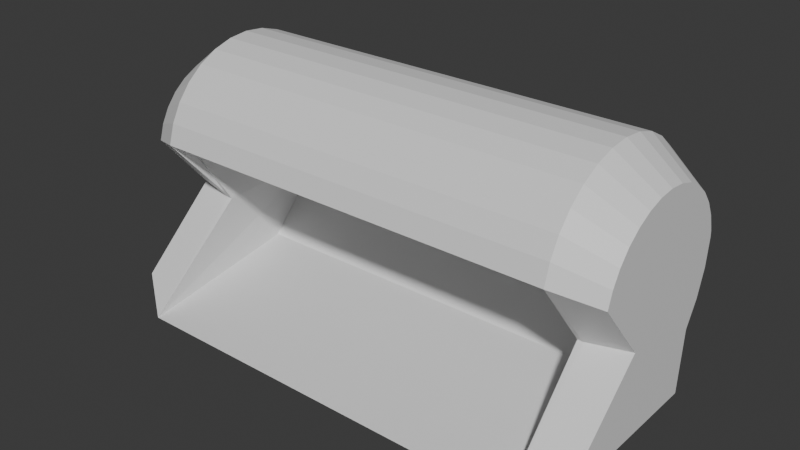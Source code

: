 # Source: weaponRespawner.blend  (saved by Blender 4.0.36; exported with 4.5.12 LTS)
import bpy
from mathutils import Matrix  # noqa: F401  (used for matrix-valued properties, if any)

bpy.ops.wm.read_factory_settings(use_empty=True)
scene = bpy.context.scene
scene.name = 'Scene'

# ---- collections
col_collection = bpy.data.collections.new('Collection'); scene.collection.children.link(col_collection)

# ---- materials (node trees are filled in below, after node groups)
mat_material = bpy.data.materials.new('Material')
mat_material.alpha_threshold = 0.0
mat_material.use_transparent_shadow = False
mat_material.roughness = 0.5
mat_material.line_color = (0.0, 0.0, 0.0, 1.0)

# ---- material node trees
mat_material.use_nodes = True; mat_material.node_tree.nodes.clear()
_N = mat_material.node_tree.nodes; _L = mat_material.node_tree.links
n0 = _N.new('ShaderNodeOutputMaterial'); n0.name = 'Material Output'; n0.location = (300, 300)
n1 = _N.new('ShaderNodeBsdfPrincipled'); n1.name = 'Principled BSDF'; n1.location = (10, 300)
n1.inputs[3].default_value = 1.45
_L.new(n1.outputs[0], n0.inputs[0])
n0.is_active_output = True

# ---- world
world_world = bpy.data.worlds.new('World'); scene.world = world_world
world_world.use_nodes = True; world_world.node_tree.nodes.clear()
_N = world_world.node_tree.nodes; _L = world_world.node_tree.links
n0 = _N.new('ShaderNodeOutputWorld'); n0.name = 'World Output'; n0.location = (300, 300)
n1 = _N.new('ShaderNodeBackground'); n1.name = 'Background'; n1.location = (10, 300)
n1.inputs[0].default_value = (0.05088, 0.05088, 0.05088, 1.0)
_L.new(n1.outputs[0], n0.inputs[0])
n0.is_active_output = True
world_world.color = (0.05088, 0.05088, 0.05088)
world_world.use_sun_shadow = False
world_world.sun_shadow_jitter_overblur = 0.0

# ---- meshes
me_cube = bpy.data.meshes.new('Cube')
me_cube.from_pydata([(1.0, 0.9239, -0.3827), (1.0, 0.9808, -0.1951), (1.0, 1.0, 5.96e-08), (-1.175, 0.8315, -0.5556), (1.164, 0.8315, -0.5556), (-1.0, 0.7071, -0.7071), (1.0, 0.7071, -0.7071), (-1.175, 0.0, -1.0), (1.164, 0.0, -1.0), (-1.0, -0.1951, -0.9808), (1.0, -0.1951, -0.9808), (-1.175, -0.3827, -0.9239), (1.164, -0.3827, -0.9239), (-1.175, -0.1807, 0.04471), (1.164, -0.1807, 0.04471), (1.0, -0.0911, 0.261), (1.0, -0.01648, 0.3519), (1.0, 0.07444, 0.4265), (1.0, 0.1782, 0.482), (1.0, 0.2907, 0.5161), (1.0, 0.4078, 0.5277), (1.0, 0.5248, 0.5161), (1.0, 0.6374, 0.482), (1.0, 0.7411, 0.4265), (1.0, 0.832, 0.3519), (1.0, 0.9067, 0.261), (1.0, 0.9621, 0.1573), (1.0, 0.9963, 0.04471), (1.133, 0.1874, -0.3934), (-1.143, 0.1874, -0.3934), (-1.0, 0.8, -1.0), (1.164, 0.9239, -0.3827), (1.164, 0.9808, -0.1951), (1.164, 1.0, 5.96e-08), (-1.175, 1.0, -5.96e-08), (-1.175, 0.9808, -0.1951), (-1.175, 0.9239, -0.3827), (-1.175, -0.1951, -0.9808), (1.164, -0.1951, -0.9808), (-1.175, -0.1807, 0.04471), (-1.175, -0.3827, -0.9239), (1.164, -0.3827, -0.9239), (-1.175, -0.1465, 0.1573), (1.164, -0.1465, 0.1573), (1.164, -0.1807, 0.04471), (-1.175, -0.0911, 0.261), (1.164, -0.0911, 0.261), (-1.175, -0.01648, 0.3519), (1.164, -0.01648, 0.3519), (-1.175, 0.07444, 0.4265), (1.164, 0.07444, 0.4265), (-1.175, 0.1782, 0.482), (1.164, 0.1782, 0.482), (-1.175, 0.2907, 0.5161), (1.164, 0.2907, 0.5161), (-1.175, 0.4078, 0.5277), (1.164, 0.4078, 0.5277), (-1.175, 0.5248, 0.5161), (1.164, 0.5248, 0.5161), (-1.175, 0.6374, 0.482), (1.164, 0.6374, 0.482), (-1.175, 0.7411, 0.4265), (1.164, 0.7411, 0.4265), (-1.175, 0.832, 0.3519), (1.164, 0.832, 0.3519), (-1.175, 0.9067, 0.261), (1.164, 0.9067, 0.261), (-1.175, 0.9621, 0.1573), (1.164, 0.9621, 0.1573), (-1.175, 0.9963, 0.04471), (1.164, 0.9963, 0.04471), (-1.175, 0.8, -1.0), (-1.175, 0.1874, -0.3934), (1.164, 0.1874, -0.3934), (1.164, 0.8, -1.0), (-1.175, 0.8315, -0.5556), (1.0, 0.7071, -0.7071), (1.0, 0.8315, -0.5556), (-1.175, 0.5556, -0.7788), (1.0, 0.5556, -0.8315), (1.0, 0.3827, -0.9239), (1.0, 0.1951, -0.9808), (-1.175, 0.0, -1.0), (1.0, 0.0, -1.0), (-1.175, 0.1874, -0.3934), (1.0, 0.9239, -0.3827), (1.0, 0.9808, -0.1951), (1.0, 1.0, 5.96e-08), (-1.175, 1.0, -5.96e-08), (-1.175, 0.9808, -0.1951), (-1.175, 0.9239, -0.3827), (-1.175, -0.1951, -0.9808), (1.0, -0.1951, -0.9808), (-1.175, -0.1807, 0.04471), (-1.175, -0.1465, 0.1573), (-1.175, -0.0911, 0.261), (1.0, -0.0911, 0.261), (-1.175, -0.01648, 0.3519), (1.0, -0.01648, 0.3519), (-1.175, 0.07444, 0.4265), (1.0, 0.07444, 0.4265), (-1.175, 0.1782, 0.482), (1.0, 0.1782, 0.482), (-1.175, 0.2907, 0.5161), (1.0, 0.2907, 0.5161), (-1.175, 0.4078, 0.5277), (1.0, 0.4078, 0.5277), (-1.175, 0.5248, 0.5161), (1.0, 0.5248, 0.5161), (-1.175, 0.6374, 0.482), (1.0, 0.6374, 0.482), (-1.175, 0.7411, 0.4265), (1.0, 0.7411, 0.4265), (-1.175, 0.832, 0.3519), (1.0, 0.832, 0.3519), (-1.175, 0.9067, 0.261), (1.0, 0.9067, 0.261), (-1.175, 0.9621, 0.1573), (1.0, 0.9621, 0.1573), (-1.175, 0.9963, 0.04471), (1.0, 0.9963, 0.04471), (-1.175, 0.8, -1.0), (1.164, 0.9239, -0.3827), (1.164, 0.9808, -0.1951), (1.164, 1.0, 5.96e-08), (1.164, 0.9963, 0.04471), (1.164, 0.9621, 0.1573), (1.164, 0.9067, 0.261), (1.164, 0.832, 0.3519), (1.164, 0.7411, 0.4265), (1.164, 0.6374, 0.482), (1.164, 0.5248, 0.5161), (1.164, 0.4078, 0.5277), (1.164, 0.2907, 0.5161), (1.164, 0.1782, 0.482), (1.164, 0.07444, 0.4265), (1.164, -0.01648, 0.3519), (1.164, -0.0911, 0.261), (1.164, -0.1465, 0.1573), (1.164, -0.1807, 0.04471), (1.164, 0.1874, -0.3934), (1.0, 0.5556, -0.8315), (1.0, 0.7071, -0.7071), (1.164, 0.8315, -0.5556), (1.0, 0.3827, -0.9239), (1.0, 0.5556, -0.8315), (1.164, -0.1951, -0.9808), (1.164, 0.0, -1.0), (1.0, 0.1951, -0.9808), (1.164, 0.5556, -0.7788), (1.164, 0.1874, -0.3934), (1.164, 0.7071, -0.7071), (1.164, 0.0, -1.0), (1.164, 0.8, -1.0), (1.164, 0.8315, -0.5556), (1.398, 0.8196, -0.3682), (1.398, 0.8649, -0.2189), (1.398, 0.8802, -0.06362), (1.398, 0.8772, -0.02803), (1.398, 0.85, 0.06155), (1.398, 0.8059, 0.1441), (1.398, 0.7465, 0.2165), (1.398, 0.6741, 0.2759), (1.398, 0.5916, 0.32), (1.398, 0.502, 0.3472), (1.398, 0.4088, 0.3564), (1.398, 0.3157, 0.3472), (1.398, 0.2261, 0.32), (1.398, 0.1435, 0.2759), (1.398, 0.07115, 0.2165), (1.398, 0.01175, 0.1441), (1.398, -0.03238, 0.06155), (1.398, -0.05955, -0.02803), (1.398, 0.2335, -0.3767), (1.398, 0.5265, -0.7254), (1.398, 0.6471, -0.6264), (1.398, 0.7461, -0.5058), (1.398, 0.3889, -0.799), (1.398, 0.5265, -0.7254), (1.398, -0.2203, -0.799), (1.398, -0.07102, -0.8443), (1.398, 0.08426, -0.8596), (1.398, 0.2395, -0.8443), (1.398, -0.2203, -0.799), (1.398, 0.5265, -0.7254), (1.398, 0.2335, -0.3767), (1.398, 0.6471, -0.6264), (1.398, 0.5265, -0.7254), (1.398, 0.3889, -0.799), (1.398, 0.2395, -0.8443), (1.398, 0.08426, -0.8596), (1.398, 0.721, -0.8596), (1.398, 0.7461, -0.5058), (-1.409, 0.8802, -0.06362), (-1.409, 0.8649, -0.2189), (-1.409, 0.8196, -0.3682), (-1.409, 0.7461, -0.5058), (-1.409, 0.6471, -0.6264), (-1.409, 0.5265, -0.7254), (-1.409, 0.2335, -0.3767), (-1.409, -0.05955, -0.02803), (-1.409, -0.03238, 0.06155), (-1.409, 0.01175, 0.1441), (-1.409, 0.07115, 0.2165), (-1.409, 0.1435, 0.2759), (-1.409, 0.2261, 0.32), (-1.409, 0.3157, 0.3472), (-1.409, 0.4088, 0.3564), (-1.409, 0.502, 0.3472), (-1.409, 0.5916, 0.32), (-1.409, 0.6741, 0.2759), (-1.409, 0.7465, 0.2165), (-1.409, 0.8059, 0.1441), (-1.409, 0.85, 0.06155), (-1.409, 0.8772, -0.02803), (-1.409, 0.5265, -0.7254), (-1.409, 0.3889, -0.799), (-1.409, 0.2395, -0.8443), (-1.409, 0.08426, -0.8596), (-1.409, -0.07102, -0.8443), (-1.409, -0.2203, -0.799), (-1.409, -0.2203, -0.799), (-1.409, 0.2335, -0.3767), (-1.409, 0.5265, -0.7254), (-1.409, 0.7461, -0.5058), (-1.409, 0.721, -0.8596), (-1.409, 0.08426, -0.8596), (-1.409, 0.2395, -0.8443), (-1.409, 0.3889, -0.799), (-1.409, 0.5265, -0.7254), (-1.409, 0.6471, -0.6264)], [(37, 9), (10, 38), (30, 71), (16, 98), (100, 17), (7, 82), (121, 30), (3, 75), (23, 112), (114, 24), (83, 8), (0, 85), (102, 18), (9, 91), (116, 25), (92, 10), (104, 19), (118, 26), (106, 20), (120, 27), (108, 21), (87, 2), (96, 15), (1, 86), (110, 22), (79, 141), (79, 145), (144, 80), (92, 146), (81, 148), (140, 150), (149, 151), (151, 143), (143, 154), (154, 122)], [(34, 33, 32, 35), (35, 32, 31, 36), (36, 31, 4, 3), (3, 4, 6, 5), (7, 8, 38, 37), (39, 44, 43, 42), (42, 43, 46, 45), (45, 46, 48, 47), (47, 48, 50, 49), (49, 50, 52, 51), (51, 52, 54, 53), (53, 54, 56, 55), (55, 56, 58, 57), (57, 58, 60, 59), (59, 60, 62, 61), (61, 62, 64, 63), (63, 64, 66, 65), (65, 66, 68, 67), (67, 68, 70, 69), (69, 70, 33, 34), (8, 7, 71, 74), (4, 74, 71, 3), (13, 72, 29, 39), (73, 14, 44, 28), (72, 40, 11, 29), (41, 73, 28, 12), (36, 67, 55, 42, 29), (72, 13, 93, 84), (75, 196, 195, 90), (77, 143, 142, 76), (90, 195, 194, 89), (89, 194, 193, 88), (193, 194, 195, 196, 197, 198, 199, 200, 201, 202, 203, 204, 205, 206, 207, 208, 209, 210, 211, 212, 213, 214), (155, 156, 157, 158, 159, 160, 161, 162, 163, 164, 165, 166, 167, 168, 169, 170, 171, 172, 173, 174, 175, 176), (123, 156, 155, 122), (124, 157, 156, 123), (125, 158, 157, 124), (126, 159, 158, 125), (127, 160, 159, 126), (128, 161, 160, 127), (129, 162, 161, 128), (130, 163, 162, 129), (131, 164, 163, 130), (132, 165, 164, 131), (133, 166, 165, 132), (134, 167, 166, 133), (135, 168, 167, 134), (136, 169, 168, 135), (137, 170, 169, 136), (138, 171, 170, 137), (139, 172, 171, 138), (140, 173, 172, 139), (122, 155, 176, 143), (177, 178, 179, 180, 181, 182), (147, 181, 180, 146), (183, 184, 185), (186, 187, 188, 189, 190, 191, 192), (153, 191, 190, 152), (154, 192, 191, 153), (93, 200, 199, 84), (94, 201, 200, 93), (95, 202, 201, 94), (97, 203, 202, 95), (99, 204, 203, 97), (101, 205, 204, 99), (103, 206, 205, 101), (105, 207, 206, 103), (107, 208, 207, 105), (109, 209, 208, 107), (111, 210, 209, 109), (113, 211, 210, 111), (115, 212, 211, 113), (117, 213, 212, 115), (119, 214, 213, 117), (88, 193, 214, 119), (215, 216, 217, 218, 219, 220), (91, 219, 218, 82), (221, 222, 223), (224, 225, 226, 227, 228, 229, 230), (121, 225, 224, 75), (82, 226, 225, 121), (12, 38, 180, 179), (37, 11, 220, 219), (78, 149, 31, 36), (36, 31, 68, 67), (55, 67, 68, 56), (44, 39, 55, 56), (40, 72, 222, 221), (73, 41, 183, 185), (68, 31, 28, 43, 56), (12, 28, 31, 149), (36, 29, 11, 78), (38, 12, 11, 37), (149, 78, 11, 12), (44, 43, 28), (42, 93, 84, 29)])
_uv = me_cube.uv_layers.new(name='UVMap')
_uv.uv.foreach_set('vector', [1.0, 0.5, 1.0, 1.0, 0.9688, 1.0, 0.9688, 0.5, 0.9688, 0.5, 0.9688, 1.0, 0.9375, 1.0, 0.9375, 0.5, 0.9375, 0.5, 0.9375, 1.0, 0.9062, 1.0, 0.0, 0.0, 0.0, 0.0, 0.9062, 1.0, 0.875, 1.0, 0.875, 0.5, 0.75, 0.5, 0.75, 1.0, 0.7188, 1.0, 0.7188, 0.5, 0.4688, 0.5, 0.4688, 1.0, 0.4375, 1.0, 0.4375, 0.5, 0.4375, 0.5, 0.4375, 1.0, 0.4062, 1.0, 0.4062, 0.5, 0.4062, 0.5, 0.4062, 1.0, 0.375, 1.0, 0.375, 0.5, 0.375, 0.5, 0.375, 1.0, 0.3438, 1.0, 0.3438, 0.5, 0.3438, 0.5, 0.3438, 1.0, 0.3125, 1.0, 0.3125, 0.5, 0.3125, 0.5, 0.3125, 1.0, 0.2812, 1.0, 0.2812, 0.5, 0.2812, 0.5, 0.2812, 1.0, 0.25, 1.0, 0.25, 0.5, 0.25, 0.5, 0.25, 1.0, 0.2188, 1.0, 0.2188, 0.5, 0.2188, 0.5, 0.2188, 1.0, 0.1875, 1.0, 0.1875, 0.5, 0.1875, 0.5, 0.1875, 1.0, 0.1562, 1.0, 0.1562, 0.5, 0.1562, 0.5, 0.1562, 1.0, 0.125, 1.0, 0.125, 0.5, 0.125, 0.5, 0.125, 1.0, 0.09375, 1.0, 0.09375, 0.5, 0.09375, 0.5, 0.09375, 1.0, 0.0625, 1.0, 0.0625, 0.5, 0.0625, 0.5, 0.0625, 1.0, 0.03125, 1.0, 0.03125, 0.5, 0.03125, 0.5, 0.03125, 1.0, 0.0, 1.0, 0.0, 0.5, 0.75, 1.0, 0.75, 0.5, 0.75, 0.5, 0.75, 1.0, 0.0, 0.0, 0.0, 0.0, 0.0, 0.0, 0.0, 0.0, 0.4688, 0.5, 0.6562, 0.5, 0.6562, 0.5, 0.4688, 0.5, 0.6562, 1.0, 0.4688, 1.0, 0.4688, 1.0, 0.6562, 1.0, 0.6562, 0.5, 0.6875, 0.5, 0.6875, 0.5, 0.6562, 0.5, 0.6875, 1.0, 0.6562, 1.0, 0.6562, 1.0, 0.6875, 1.0, 0.9375, 0.5, 0.0625, 0.5, 0.25, 0.5, 0.4375, 0.5, 0.6562, 0.5, 0.6562, 0.5, 0.4688, 0.5, 0.4688, 0.5, 0.6562, 0.5, 0.9062, 0.5, 0.9062, 0.5, 0.9375, 0.5, 0.9375, 0.5, 0.9062, 1.0, 0.9062, 1.0, 0.875, 1.0, 0.875, 1.0, 0.9375, 0.5, 0.9375, 0.5, 0.9688, 0.5, 0.9688, 0.5, 0.9688, 0.5, 0.9688, 0.5, 0.0, 0.5, 0.0, 0.5, 0.0, 0.5, 0.9688, 0.5, 0.9375, 0.5, 0.9062, 0.5, 0.875, 0.5, 0.8438, 0.5, 0.6562, 0.5, 0.4688, 0.5, 0.4375, 0.5, 0.4062, 0.5, 0.375, 0.5, 0.3438, 0.5, 0.3125, 0.5, 0.2812, 0.5, 0.25, 0.5, 0.2188, 0.5, 0.1875, 0.5, 0.1562, 0.5, 0.125, 0.5, 0.09375, 0.5, 0.0625, 0.5, 0.03125, 0.5, 0.9375, 1.0, 0.9688, 1.0, 0.0, 1.0, 0.03125, 1.0, 0.0625, 1.0, 0.09375, 1.0, 0.125, 1.0, 0.1562, 1.0, 0.1875, 1.0, 0.2188, 1.0, 0.25, 1.0, 0.2812, 1.0, 0.3125, 1.0, 0.3438, 1.0, 0.375, 1.0, 0.4062, 1.0, 0.4375, 1.0, 0.4688, 1.0, 0.6562, 1.0, 0.8438, 1.0, 0.875, 1.0, 0.9062, 1.0, 0.9688, 1.0, 0.9688, 1.0, 0.9375, 1.0, 0.9375, 1.0, 0.0, 1.0, 0.0, 1.0, 0.9688, 1.0, 0.9688, 1.0, 0.03125, 1.0, 0.03125, 1.0, 0.0, 1.0, 0.0, 1.0, 0.0625, 1.0, 0.0625, 1.0, 0.03125, 1.0, 0.03125, 1.0, 0.09375, 1.0, 0.09375, 1.0, 0.0625, 1.0, 0.0625, 1.0, 0.125, 1.0, 0.125, 1.0, 0.09375, 1.0, 0.09375, 1.0, 0.1562, 1.0, 0.1562, 1.0, 0.125, 1.0, 0.125, 1.0, 0.1875, 1.0, 0.1875, 1.0, 0.1562, 1.0, 0.1562, 1.0, 0.2188, 1.0, 0.2188, 1.0, 0.1875, 1.0, 0.1875, 1.0, 0.25, 1.0, 0.25, 1.0, 0.2188, 1.0, 0.2188, 1.0, 0.2812, 1.0, 0.2812, 1.0, 0.25, 1.0, 0.25, 1.0, 0.3125, 1.0, 0.3125, 1.0, 0.2812, 1.0, 0.2812, 1.0, 0.3438, 1.0, 0.3438, 1.0, 0.3125, 1.0, 0.3125, 1.0, 0.375, 1.0, 0.375, 1.0, 0.3438, 1.0, 0.3438, 1.0, 0.4062, 1.0, 0.4062, 1.0, 0.375, 1.0, 0.375, 1.0, 0.4375, 1.0, 0.4375, 1.0, 0.4062, 1.0, 0.4062, 1.0, 0.4688, 1.0, 0.4688, 1.0, 0.4375, 1.0, 0.4375, 1.0, 0.6562, 1.0, 0.6562, 1.0, 0.4688, 1.0, 0.4688, 1.0, 0.9375, 1.0, 0.9375, 1.0, 0.9062, 1.0, 0.9062, 1.0, 0.8125, 1.0, 0.8438, 1.0, 0.6875, 1.0, 0.7188, 1.0, 0.75, 1.0, 0.7812, 1.0, 0.75, 1.0, 0.75, 1.0, 0.7188, 1.0, 0.7188, 1.0, 0.6875, 1.0, 0.8438, 1.0, 0.6562, 1.0, 0.0, 0.0, 0.0, 0.0, 0.0, 0.0, 0.0, 0.0, 0.75, 1.0, 0.0, 0.0, 0.9062, 1.0, 0.0, 0.0, 0.0, 0.0, 0.75, 1.0, 0.75, 1.0, 0.9062, 1.0, 0.9062, 1.0, 0.0, 0.0, 0.0, 0.0, 0.4688, 0.5, 0.4688, 0.5, 0.6562, 0.5, 0.6562, 0.5, 0.4375, 0.5, 0.4375, 0.5, 0.4688, 0.5, 0.4688, 0.5, 0.4062, 0.5, 0.4062, 0.5, 0.4375, 0.5, 0.4375, 0.5, 0.375, 0.5, 0.375, 0.5, 0.4062, 0.5, 0.4062, 0.5, 0.3438, 0.5, 0.3438, 0.5, 0.375, 0.5, 0.375, 0.5, 0.3125, 0.5, 0.3125, 0.5, 0.3438, 0.5, 0.3438, 0.5, 0.2812, 0.5, 0.2812, 0.5, 0.3125, 0.5, 0.3125, 0.5, 0.25, 0.5, 0.25, 0.5, 0.2812, 0.5, 0.2812, 0.5, 0.2188, 0.5, 0.2188, 0.5, 0.25, 0.5, 0.25, 0.5, 0.1875, 0.5, 0.1875, 0.5, 0.2188, 0.5, 0.2188, 0.5, 0.1562, 0.5, 0.1562, 0.5, 0.1875, 0.5, 0.1875, 0.5, 0.125, 0.5, 0.125, 0.5, 0.1562, 0.5, 0.1562, 0.5, 0.09375, 0.5, 0.09375, 0.5, 0.125, 0.5, 0.125, 0.5, 0.0625, 0.5, 0.0625, 0.5, 0.09375, 0.5, 0.09375, 0.5, 0.03125, 0.5, 0.03125, 0.5, 0.0625, 0.5, 0.0625, 0.5, 0.0, 0.5, 0.0, 0.5, 0.03125, 0.5, 0.03125, 0.5, 0.8438, 0.5, 0.8125, 0.5, 0.7812, 0.5, 0.75, 0.5, 0.7188, 0.5, 0.6875, 0.5, 0.7188, 0.5, 0.7188, 0.5, 0.75, 0.5, 0.75, 0.5, 0.6875, 0.5, 0.6562, 0.5, 0.8438, 0.5, 0.0, 0.0, 0.0, 0.0, 0.75, 0.5, 0.0, 0.0, 0.0, 0.0, 0.0, 0.0, 0.0, 0.0, 0.0, 0.0, 0.0, 0.0, 0.0, 0.0, 0.0, 0.0, 0.75, 0.5, 0.75, 0.5, 0.0, 0.0, 0.0, 0.0, 0.6875, 1.0, 0.7188, 1.0, 0.7188, 1.0, 0.6875, 1.0, 0.7188, 0.5, 0.6875, 0.5, 0.6875, 0.5, 0.7188, 0.5, 0.0, 0.0, 0.0, 0.0, 0.9375, 1.0, 0.9375, 0.5, 0.9375, 0.5, 0.9375, 1.0, 0.0625, 1.0, 0.0625, 0.5, 0.25, 0.5, 0.0625, 0.5, 0.0625, 1.0, 0.25, 1.0, 0.4688, 1.0, 0.4688, 0.5, 0.25, 0.5, 0.25, 1.0, 0.6875, 0.5, 0.6562, 0.5, 0.6562, 0.5, 0.6875, 0.5, 0.6562, 1.0, 0.6875, 1.0, 0.6875, 1.0, 0.6562, 1.0, 0.0625, 1.0, 0.9375, 1.0, 0.6562, 1.0, 0.4375, 1.0, 0.25, 1.0, 0.6875, 1.0, 0.6562, 1.0, 0.9375, 1.0, 0.0, 0.0, 0.9375, 0.5, 0.6562, 0.5, 0.6875, 0.5, 0.0, 0.0, 0.7188, 1.0, 0.6875, 1.0, 0.6875, 0.5, 0.7188, 0.5, 0.0, 0.0, 0.0, 0.0, 0.6875, 0.5, 0.6875, 1.0, 0.4688, 1.0, 0.4375, 1.0, 0.6562, 1.0, 0.4375, 0.5, 0.4688, 0.5, 0.6562, 0.5, 0.6562, 0.5])
me_cube.materials.append(mat_material)
me_cube.use_mirror_vertex_groups = False
me_cube.update()

# ---- objects
ob_cube = bpy.data.objects.new('Cube', me_cube)

# ---- transforms, parenting, visibility, modifiers, constraints
ob_cube.location = (0.0, 0.0, 0.0)
ob_cube.lock_rotations_4d = False
ob_cube.empty_display_type = 'ARROWS'
ob_cube.lineart.crease_threshold = 0.0

# ---- collection membership
col_collection.objects.link(ob_cube)

# ---- scene / render settings (as saved in the file)
scene.frame_start = 1; scene.frame_end = 250; scene.frame_set(1)
scene.render.engine = 'BLENDER_EEVEE_NEXT'
scene.cycles.sampling_pattern = 'TABULATED_SOBOL'
bpy.context.view_layer.update()

# ---- added for rendering (the .blend has no active camera and no usable light): camera, sun
cam_auto = bpy.data.cameras.new('AutoCamera')
cam_auto.lens = 50.0
cam_auto.sensor_width = 36.0
cam_auto.clip_end = 1000.0
ob_auto_camera = bpy.data.objects.new('AutoCamera', cam_auto)
scene.collection.objects.link(ob_auto_camera)
ob_auto_camera.location = (3.21624, -3.55715, 2.34103)
ob_auto_camera.rotation_euler = (1.09748, -7.21219e-08, 0.694738)
scene.camera = ob_auto_camera
light_auto_sun = bpy.data.lights.new('AutoSun', 'SUN')
light_auto_sun.energy = 3.0
light_auto_sun.angle = 0.0523599
ob_auto_sun = bpy.data.objects.new('AutoSun', light_auto_sun)
scene.collection.objects.link(ob_auto_sun)
ob_auto_sun.rotation_euler = (0.872665, 0.174533, 0.523599)
bpy.context.view_layer.update()
